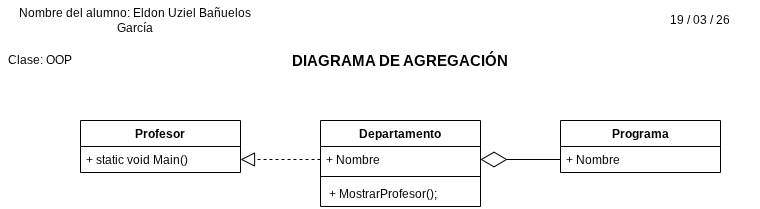

The diagram above was exported from draw.io. Its source (the exported page's mxGraphModel, read from the mxfile embedded in the PNG):
<mxGraphModel dx="947" dy="511" grid="1" gridSize="10" guides="1" tooltips="1" connect="1" arrows="1" fold="1" page="1" pageScale="1" pageWidth="827" pageHeight="1169" math="0" shadow="0">
  <root>
    <mxCell id="0" />
    <mxCell id="1" parent="0" />
    <mxCell id="B8qc5xWQSG9ZigbCqIBQ-4" parent="1" style="swimlane;fontStyle=1;align=center;verticalAlign=top;childLayout=stackLayout;horizontal=1;startSize=26;horizontalStack=0;resizeParent=1;resizeParentMax=0;resizeLast=0;collapsible=1;marginBottom=0;whiteSpace=wrap;html=1;" value="Departamento" vertex="1">
      <mxGeometry height="86" width="160" x="360" y="120" as="geometry" />
    </mxCell>
    <mxCell id="B8qc5xWQSG9ZigbCqIBQ-5" parent="B8qc5xWQSG9ZigbCqIBQ-4" style="text;strokeColor=none;fillColor=none;align=left;verticalAlign=top;spacingLeft=4;spacingRight=4;overflow=hidden;rotatable=0;points=[[0,0.5],[1,0.5]];portConstraint=eastwest;whiteSpace=wrap;html=1;" value="+ Nombre" vertex="1">
      <mxGeometry height="26" width="160" y="26" as="geometry" />
    </mxCell>
    <mxCell id="B8qc5xWQSG9ZigbCqIBQ-6" parent="B8qc5xWQSG9ZigbCqIBQ-4" style="line;strokeWidth=1;fillColor=none;align=left;verticalAlign=middle;spacingTop=-1;spacingLeft=3;spacingRight=3;rotatable=0;labelPosition=right;points=[];portConstraint=eastwest;strokeColor=inherit;" value="" vertex="1">
      <mxGeometry height="8" width="160" y="52" as="geometry" />
    </mxCell>
    <mxCell id="B8qc5xWQSG9ZigbCqIBQ-7" parent="B8qc5xWQSG9ZigbCqIBQ-4" style="text;strokeColor=none;fillColor=none;align=left;verticalAlign=top;spacingLeft=4;spacingRight=4;overflow=hidden;rotatable=0;points=[[0,0.5],[1,0.5]];portConstraint=eastwest;whiteSpace=wrap;html=1;" value="&amp;nbsp;+ MostrarProfesor();" vertex="1">
      <mxGeometry height="26" width="160" y="60" as="geometry" />
    </mxCell>
    <mxCell id="B8qc5xWQSG9ZigbCqIBQ-12" parent="1" style="swimlane;fontStyle=1;align=center;verticalAlign=top;childLayout=stackLayout;horizontal=1;startSize=26;horizontalStack=0;resizeParent=1;resizeParentMax=0;resizeLast=0;collapsible=1;marginBottom=0;whiteSpace=wrap;html=1;" value="Profesor" vertex="1">
      <mxGeometry height="52" width="160" x="120" y="120" as="geometry" />
    </mxCell>
    <mxCell id="B8qc5xWQSG9ZigbCqIBQ-13" parent="B8qc5xWQSG9ZigbCqIBQ-12" style="text;strokeColor=none;fillColor=none;align=left;verticalAlign=top;spacingLeft=4;spacingRight=4;overflow=hidden;rotatable=0;points=[[0,0.5],[1,0.5]];portConstraint=eastwest;whiteSpace=wrap;html=1;" value="+ static void Main()" vertex="1">
      <mxGeometry height="26" width="160" y="26" as="geometry" />
    </mxCell>
    <mxCell id="B8qc5xWQSG9ZigbCqIBQ-16" parent="1" style="swimlane;fontStyle=1;align=center;verticalAlign=top;childLayout=stackLayout;horizontal=1;startSize=26;horizontalStack=0;resizeParent=1;resizeParentMax=0;resizeLast=0;collapsible=1;marginBottom=0;whiteSpace=wrap;html=1;" value="Programa" vertex="1">
      <mxGeometry height="52" width="160" x="600" y="120" as="geometry" />
    </mxCell>
    <mxCell id="B8qc5xWQSG9ZigbCqIBQ-17" parent="B8qc5xWQSG9ZigbCqIBQ-16" style="text;strokeColor=none;fillColor=none;align=left;verticalAlign=top;spacingLeft=4;spacingRight=4;overflow=hidden;rotatable=0;points=[[0,0.5],[1,0.5]];portConstraint=eastwest;whiteSpace=wrap;html=1;" value="+ Nombre" vertex="1">
      <mxGeometry height="26" width="160" y="26" as="geometry" />
    </mxCell>
    <mxCell id="B8qc5xWQSG9ZigbCqIBQ-20" parent="1" style="text;html=1;whiteSpace=wrap;strokeColor=none;fillColor=none;align=center;verticalAlign=middle;rounded=0;" value="&lt;div style=&quot;text-align: start;&quot;&gt;&lt;span style=&quot;background-color: transparent; color: light-dark(rgb(0, 0, 0), rgb(255, 255, 255));&quot;&gt;&lt;b&gt;&lt;font style=&quot;font-size: 15px;&quot;&gt;DIAGRAMA DE AGREGACIÓN&lt;/font&gt;&lt;/b&gt;&lt;/span&gt;&lt;/div&gt;" vertex="1">
      <mxGeometry height="40" width="240" x="320" y="40" as="geometry" />
    </mxCell>
    <mxCell id="B8qc5xWQSG9ZigbCqIBQ-21" parent="1" style="text;html=1;whiteSpace=wrap;strokeColor=none;fillColor=none;align=center;verticalAlign=middle;rounded=0;" value="19 / 03 / 26" vertex="1">
      <mxGeometry height="40" width="120" x="680" as="geometry" />
    </mxCell>
    <mxCell id="B8qc5xWQSG9ZigbCqIBQ-23" parent="1" style="text;html=1;whiteSpace=wrap;strokeColor=none;fillColor=none;align=center;verticalAlign=middle;rounded=0;" value="Nombre del alumno: Eldon Uziel Bañuelos García" vertex="1">
      <mxGeometry height="40" width="270" x="40" as="geometry" />
    </mxCell>
    <mxCell id="B8qc5xWQSG9ZigbCqIBQ-24" parent="1" style="text;html=1;whiteSpace=wrap;strokeColor=none;fillColor=none;align=center;verticalAlign=middle;rounded=0;" value="Clase: OOP" vertex="1">
      <mxGeometry height="40" width="80" x="40" y="40" as="geometry" />
    </mxCell>
    <mxCell id="B8qc5xWQSG9ZigbCqIBQ-28" edge="1" parent="1" source="B8qc5xWQSG9ZigbCqIBQ-5" style="endArrow=block;dashed=1;endFill=0;endSize=12;html=1;rounded=0;entryX=1;entryY=0.5;entryDx=0;entryDy=0;exitX=0;exitY=0.5;exitDx=0;exitDy=0;" target="B8qc5xWQSG9ZigbCqIBQ-13" value="">
      <mxGeometry relative="1" width="160" as="geometry">
        <mxPoint x="250" y="120" as="sourcePoint" />
        <mxPoint x="410" y="120" as="targetPoint" />
      </mxGeometry>
    </mxCell>
    <mxCell id="B8qc5xWQSG9ZigbCqIBQ-29" edge="1" parent="1" source="B8qc5xWQSG9ZigbCqIBQ-17" style="endArrow=diamondThin;endFill=0;endSize=24;html=1;rounded=0;entryX=1;entryY=0.5;entryDx=0;entryDy=0;exitX=0;exitY=0.5;exitDx=0;exitDy=0;" target="B8qc5xWQSG9ZigbCqIBQ-5" value="">
      <mxGeometry relative="1" width="160" as="geometry">
        <mxPoint x="250" y="120" as="sourcePoint" />
        <mxPoint x="410" y="120" as="targetPoint" />
      </mxGeometry>
    </mxCell>
  </root>
</mxGraphModel>